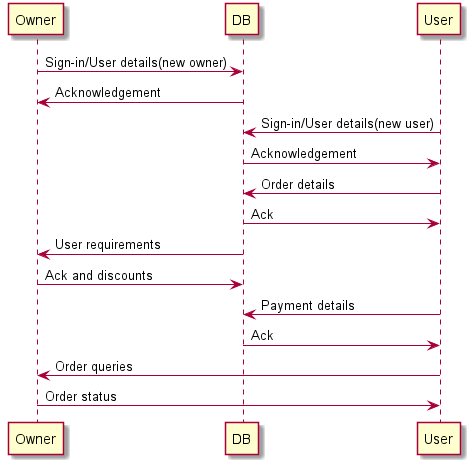

The diagram above was rendered by PlantUML. Its source (embedded in the PNG):
@startuml

Owner -> DB: Sign-in/User details(new owner)
DB->Owner:Acknowledgement

User -> DB: Sign-in/User details(new user)
DB->User:Acknowledgement

User -> DB: Order details
DB->User:Ack

DB->Owner:User requirements
Owner->DB:Ack and discounts


User->DB:Payment details
DB->User:Ack

User->Owner:Order queries
Owner->User:Order status

@enduml